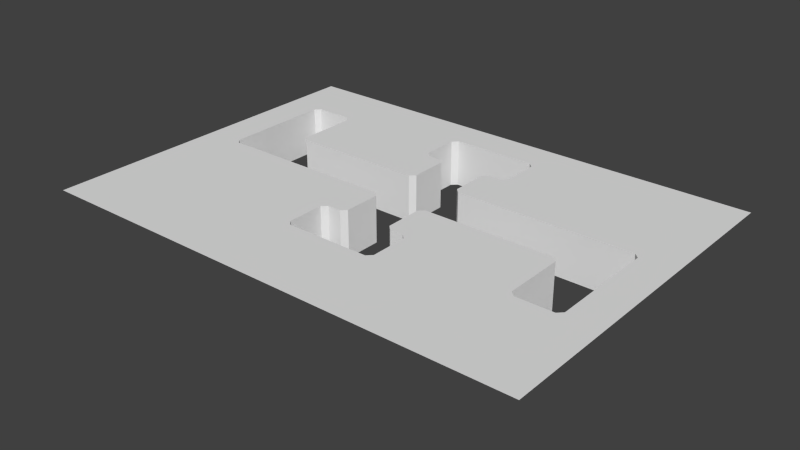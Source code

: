 # Source: map-tutorial2.blend  (saved by Blender 2.75.0; exported with 4.5.12 LTS)
import bpy
from mathutils import Matrix  # noqa: F401  (used for matrix-valued properties, if any)

bpy.ops.wm.read_factory_settings(use_empty=True)
scene = bpy.context.scene
scene.name = 'Scene'

# ---- collections
col_collection_1 = bpy.data.collections.new('Collection 1'); scene.collection.children.link(col_collection_1)
col_collection_2 = bpy.data.collections.new('Collection 2'); scene.collection.children.link(col_collection_2)
col_collection_2.hide_render = True
col_collection_2.hide_viewport = True

# ---- materials (node trees are filled in below, after node groups)
mat_material = bpy.data.materials.new('Material')
mat_material.alpha_threshold = 0.0
mat_material.use_transparent_shadow = False
mat_material.roughness = 0.5
mat_material_001 = bpy.data.materials.new('Material.001')
mat_material_001.alpha_threshold = 0.0
mat_material_001.use_transparent_shadow = False
mat_material_001.roughness = 0.5

# ---- material node trees

# ---- world
world_world = bpy.data.worlds.new('World'); scene.world = world_world
world_world.color = (0.05088, 0.05088, 0.05088)
world_world.use_sun_shadow = False
world_world.sun_shadow_jitter_overblur = 0.0
world_world.cycles.sampling_method = 'MANUAL'
world_world.cycles.sample_map_resolution = 256

# ---- meshes
me_cube_4378 = bpy.data.meshes.new('Cube.4378')
me_cube_4378.from_pydata([(18.0, 6.417, 3.0), (22.42, 6.0, 3.0), (22.0, 6.417, 3.0), (16.0, 19.0, 3.0), (34.0, 9.583, 3.0), (17.58, 10.0, 3.0), (22.42, 14.0, 3.0), (41.0, 25.0, 3.0), (21.0, 25.0, 3.0), (15.0, 25.0, 3.0), (-1.0, 25.0, 3.0), (23.58, 2.0, 3.0), (16.0, 2.417, 3.0), (38.0, 4.417, 3.0), (37.58, 4.0, 3.0), (23.58, 6.0, 3.0), (2.417, 10.0, 3.0), (5.583, 20.0, 3.0), (2.417, 20.0, 3.0), (23.58, 22.0, 3.0), (22.0, 17.58, 3.0), (22.42, 18.0, 3.0), (17.58, 6.0, 3.0), (22.0, 9.583, 3.0), (6.417, 14.0, 3.0), (6.0, 14.42, 3.0), (24.0, 2.417, 3.0), (16.42, 2.0, 3.0), (24.0, 5.583, 3.0), (2.0, 10.42, 3.0), (37.58, 14.0, 3.0), (23.58, 18.0, 3.0), (17.0, 22.0, 3.0), (16.42, 22.0, 3.0), (41.0, -5.0, 3.0), (-1.0, -5.0, 3.0), (22.0, 17.0, 3.0), (17.58, 18.0, 3.0), (24.0, 3.0, 3.0), (24.0, 19.0, 3.0), (37.0, 4.0, 3.0), (35.0, 4.0, 3.0), (34.0, 9.0, 3.0), (17.0, 10.0, 3.0), (18.0, 9.583, 3.0), (18.0, 9.0, 3.0), (22.0, 14.42, 3.0), (22.0, 15.0, 3.0), (18.0, 14.42, 3.0), (7.0, 14.0, 3.0), (19.0, 2.0, 3.0), (38.0, 5.0, 3.0), (18.0, 7.0, 3.0), (25.0, 10.0, 3.0), (23.0, 10.0, 3.0), (15.0, 10.0, 3.0), (13.0, 10.0, 3.0), (11.0, 10.0, 3.0), (9.0, 10.0, 3.0), (5.0, 10.0, 3.0), (38.0, 11.0, 3.0), (37.0, 14.0, 3.0), (33.0, 14.0, 3.0), (27.0, 14.0, 3.0), (25.0, 14.0, 3.0), (23.0, 14.0, 3.0), (15.0, 14.0, 3.0), (11.0, 14.0, 3.0), (18.0, 15.0, 3.0), (6.0, 17.0, 3.0), (21.0, 22.0, 3.0), (17.0, 2.0, 3.0), (2.0, 11.0, 3.0), (16.0, 18.42, 3.0), (5.0, 20.0, 3.0), (6.0, 19.58, 3.0), (2.0, 19.58, 3.0), (24.0, 21.0, 3.0), (24.0, 21.58, 3.0), (16.0, 21.0, 3.0), (16.0, 21.58, 3.0), (22.0, 17.58, -1.0), (22.42, 18.0, -1.0), (23.0, 18.0, -1.0), (23.0, 17.0, -1.0), (23.0, 18.0, 3.0), (18.0, 7.0, -1.0), (18.0, 6.417, -1.0), (17.58, 6.0, -1.0), (17.0, 7.0, -1.0), (17.0, 18.0, -1.0), (17.58, 18.0, -1.0), (18.0, 17.58, -1.0), (18.0, 17.0, -1.0), (17.0, 17.0, -1.0), (17.0, 18.0, 3.0), (18.0, 17.58, 3.0), (22.42, 6.0, -1.0), (22.0, 6.417, -1.0), (22.0, 7.0, -1.0), (23.0, 7.0, -1.0), (22.0, 7.0, 3.0), (24.0, 3.0, -1.0), (24.0, 19.0, -1.0), (37.0, 4.0, -1.0), (35.0, 4.0, -1.0), (33.0, 10.0, -1.0), (33.58, 10.0, -1.0), (34.0, 9.583, -1.0), (33.0, 9.0, -1.0), (33.0, 10.0, 3.0), (33.58, 10.0, 3.0), (22.0, 9.583, -1.0), (22.42, 10.0, -1.0), (23.0, 10.0, -1.0), (23.0, 9.0, -1.0), (22.42, 10.0, 3.0), (17.58, 10.0, -1.0), (18.0, 9.583, -1.0), (18.0, 9.0, -1.0), (17.0, 9.0, -1.0), (23.0, 14.0, -1.0), (22.42, 14.0, -1.0), (22.0, 14.42, -1.0), (22.0, 15.0, -1.0), (23.0, 15.0, -1.0), (18.0, 14.42, -1.0), (17.58, 14.0, -1.0), (17.0, 15.0, -1.0), (17.58, 14.0, 3.0), (7.0, 14.0, -1.0), (6.417, 14.0, -1.0), (6.0, 14.42, -1.0), (6.0, 15.0, -1.0), (7.0, 15.0, -1.0), (23.0, 2.0, -1.0), (23.0, 2.0, 3.0), (21.0, 2.0, -1.0), (21.0, 2.0, 3.0), (19.0, 2.0, -1.0), (38.0, 5.0, -1.0), (38.0, 7.0, 3.0), (38.0, 7.0, -1.0), (34.0, 7.0, -1.0), (34.0, 9.0, -1.0), (34.0, 7.0, 3.0), (22.0, 9.0, -1.0), (22.0, 9.0, 3.0), (38.0, 11.0, -1.0), (38.0, 9.0, -1.0), (38.0, 9.0, 3.0), (31.0, 10.0, -1.0), (31.0, 10.0, 3.0), (29.0, 10.0, 3.0), (29.0, 10.0, -1.0), (27.0, 10.0, 3.0), (27.0, 10.0, -1.0), (25.0, 10.0, -1.0), (17.0, 10.0, -1.0), (15.0, 10.0, -1.0), (13.0, 10.0, -1.0), (11.0, 10.0, -1.0), (9.0, 10.0, -1.0), (7.0, 10.0, -1.0), (7.0, 10.0, 3.0), (5.0, 10.0, -1.0), (38.0, 13.0, -1.0), (38.0, 13.0, 3.0), (2.0, 13.0, 3.0), (37.0, 14.0, -1.0), (33.0, 14.0, -1.0), (35.0, 14.0, -1.0), (35.0, 14.0, 3.0), (31.0, 14.0, 3.0), (31.0, 14.0, -1.0), (29.0, 14.0, 3.0), (29.0, 14.0, -1.0), (25.0, 14.0, -1.0), (27.0, 14.0, -1.0), (15.0, 14.0, -1.0), (17.0, 14.0, -1.0), (17.0, 14.0, 3.0), (13.0, 14.0, 3.0), (13.0, 14.0, -1.0), (9.0, 14.0, -1.0), (11.0, 14.0, -1.0), (9.0, 14.0, 3.0), (2.0, 13.0, -1.0), (2.0, 15.0, -1.0), (22.0, 17.0, -1.0), (18.0, 15.0, -1.0), (18.0, 17.0, 3.0), (6.0, 15.0, 3.0), (2.0, 17.0, -1.0), (2.0, 15.0, 3.0), (6.0, 19.0, -1.0), (6.0, 17.0, -1.0), (6.0, 19.0, 3.0), (2.0, 17.0, 3.0), (21.0, 22.0, -1.0), (19.0, 22.0, -1.0), (19.0, 22.0, 3.0), (24.0, 2.417, -1.0), (23.58, 2.0, -1.0), (16.0, 3.0, 3.0), (16.0, 3.0, -1.0), (17.0, 2.0, -1.0), (16.42, 2.0, -1.0), (16.0, 2.417, -1.0), (38.0, 4.417, -1.0), (37.58, 4.0, -1.0), (34.0, 5.0, 3.0), (34.42, 4.0, 3.0), (34.0, 4.417, 3.0), (34.0, 5.0, -1.0), (34.42, 4.0, -1.0), (34.0, 4.417, -1.0), (24.0, 5.0, 3.0), (23.0, 6.0, 3.0), (24.0, 5.0, -1.0), (23.0, 6.0, -1.0), (23.58, 6.0, -1.0), (24.0, 5.583, -1.0), (17.0, 6.0, 3.0), (16.0, 5.0, 3.0), (16.0, 5.583, 3.0), (16.42, 6.0, 3.0), (17.0, 6.0, -1.0), (16.0, 5.0, -1.0), (16.0, 5.583, -1.0), (16.42, 6.0, -1.0), (3.0, 10.0, 3.0), (2.0, 11.0, -1.0), (3.0, 10.0, -1.0), (2.417, 10.0, -1.0), (2.0, 10.42, -1.0), (38.0, 13.58, 3.0), (37.58, 14.0, -1.0), (38.0, 13.58, -1.0), (24.0, 18.42, 3.0), (24.0, 18.42, -1.0), (23.58, 18.0, -1.0), (16.42, 18.0, 3.0), (16.0, 19.0, -1.0), (16.42, 18.0, -1.0), (16.0, 18.42, -1.0), (5.0, 20.0, -1.0), (5.583, 20.0, -1.0), (6.0, 19.58, -1.0), (3.0, 20.0, 3.0), (2.0, 19.0, 3.0), (3.0, 20.0, -1.0), (2.0, 19.0, -1.0), (2.0, 19.58, -1.0), (2.417, 20.0, -1.0), (23.0, 22.0, 3.0), (24.0, 21.0, -1.0), (23.0, 22.0, -1.0), (23.58, 22.0, -1.0), (24.0, 21.58, -1.0), (17.0, 22.0, -1.0), (16.0, 21.0, -1.0), (16.0, 21.58, -1.0), (16.42, 22.0, -1.0)], [], [(34, 11, 27), (32, 9, 33), (17, 9, 10), (19, 8, 32), (7, 8, 19), (31, 21, 20), (18, 17, 10), (29, 10, 35), (34, 13, 14), (16, 29, 35), (2, 1, 15), (23, 2, 15), (27, 12, 35), (34, 27, 35), (9, 32, 8), (106, 110, 111, 107), (215, 216, 213, 212), (211, 213, 216, 214), (229, 230, 226, 225), (225, 224, 228, 229), (223, 226, 230, 227), (92, 96, 191, 93), (204, 205, 228, 224), (127, 129, 181, 180), (136, 135, 137, 138), (211, 214, 143, 145), (150, 149, 142, 141), (147, 146, 99, 101), (110, 106, 151, 152), (152, 151, 154, 153), (153, 154, 156, 155), (175, 176, 174, 173), (168, 187, 188, 194), (194, 188, 193, 198), (198, 193, 252, 250), (167, 236, 238, 166), (242, 95, 90, 244), (90, 95, 37, 91), (92, 91, 37, 96), (40, 104, 105, 41), (118, 44, 45, 119), (123, 46, 47, 124), (127, 126, 48, 129), (56, 160, 161, 57), (66, 179, 180, 181), (186, 184, 185, 67), (244, 245, 73, 242), (76, 250, 252, 253), (77, 78, 259, 256), (80, 79, 261, 262), (217, 219, 102, 38), (77, 256, 103, 39), (249, 251, 246, 74), (113, 116, 54, 114), (190, 68, 48, 126), (138, 137, 139, 50), (50, 139, 206, 71), (141, 142, 140, 51), (145, 143, 144, 42), (52, 86, 119, 45), (60, 148, 149, 150), (155, 156, 157, 53), (53, 157, 114, 54), (43, 158, 159, 55), (55, 159, 160, 56), (57, 161, 162, 58), (58, 162, 163, 164), (164, 163, 165, 59), (59, 165, 233, 231), (167, 166, 148, 60), (72, 232, 187, 168), (172, 171, 169, 61), (62, 170, 171, 172), (173, 174, 170, 62), (63, 178, 176, 175), (64, 177, 178, 63), (65, 121, 177, 64), (182, 183, 179, 66), (67, 185, 183, 182), (49, 130, 184, 186), (36, 189, 124, 47), (68, 190, 93, 191), (69, 196, 133, 192), (197, 195, 196, 69), (70, 199, 257, 255), (201, 200, 199, 70), (212, 41, 105, 215), (239, 39, 103, 240), (197, 75, 248, 195), (17, 75, 9), (9, 75, 3), (7, 19, 78), (96, 37, 242), (75, 24, 73, 3), (48, 96, 242), (6, 239, 31), (213, 111, 116, 28), (129, 48, 242), (31, 20, 46), (242, 73, 129), (6, 31, 46), (129, 73, 24), (30, 239, 6), (24, 75, 25), (7, 30, 236), (34, 7, 236), (76, 18, 10), (34, 236, 13), (29, 76, 10), (212, 34, 14), (213, 4, 111), (11, 34, 212), (35, 12, 225, 16), (26, 212, 213), (225, 5, 16), (226, 0, 44), (226, 22, 0), (5, 226, 44), (116, 15, 28), (225, 226, 5), (116, 23, 15), (213, 28, 26), (212, 26, 11), (9, 3, 80), (9, 80, 33), (7, 78, 239, 30), (82, 21, 85, 83), (82, 81, 20, 21), (113, 112, 23, 116), (132, 131, 24, 25), (217, 28, 222, 219), (237, 238, 236, 30), (240, 241, 31, 239), (32, 33, 263, 260), (88, 22, 223, 227), (146, 147, 23, 112), (132, 25, 192, 133), (32, 260, 200, 201), (85, 31, 241, 83), (88, 87, 0, 22), (98, 2, 101, 99), (98, 97, 1, 2), (108, 107, 111, 4), (118, 117, 5, 44), (123, 122, 6, 46), (130, 49, 24, 131), (202, 203, 11, 26), (207, 208, 12, 27), (27, 71, 206, 207), (204, 12, 208, 205), (209, 210, 14, 13), (221, 222, 28, 15), (15, 218, 220, 221), (234, 235, 29, 16), (16, 231, 233, 234), (72, 29, 235, 232), (247, 248, 75, 17), (17, 74, 246, 247), (253, 254, 18, 76), (249, 18, 254, 251), (258, 259, 78, 19), (19, 255, 257, 258), (262, 263, 33, 80), (189, 36, 20, 81), (86, 52, 0, 87), (220, 218, 1, 97), (3, 243, 261, 79), (108, 4, 42, 144), (158, 43, 5, 117), (121, 65, 6, 122), (26, 38, 102, 202), (136, 11, 203, 135), (13, 51, 140, 209), (40, 14, 210, 104), (30, 61, 169, 237), (3, 73, 245, 243)])
me_cube_4378.polygons.foreach_set('material_index', [0, 0, 0, 0, 0, 0, 0, 0, 0, 0, 0, 0, 0, 0, 0, 1, 1, 1, 1, 1, 1, 1, 1, 1, 1, 1, 1, 1, 1, 1, 1, 1, 1, 1, 1, 1, 1, 1, 1, 1, 1, 1, 1, 1, 1, 1, 1, 1, 1, 1, 1, 1, 1, 1, 1, 1, 1, 1, 1, 1, 1, 1, 1, 1, 1, 1, 1, 1, 1, 1, 1, 1, 1, 1, 1, 1, 1, 1, 1, 1, 1, 1, 1, 1, 1, 1, 1, 1, 1, 0, 0, 0, 0, 0, 0, 0, 0, 0, 0, 0, 0, 0, 0, 0, 0, 0, 0, 0, 0, 0, 0, 0, 0, 0, 0, 0, 0, 0, 0, 0, 0, 0, 0, 0, 0, 0, 1, 1, 1, 1, 1, 1, 1, 1, 1, 1, 1, 1, 1, 1, 1, 1, 1, 1, 1, 1, 1, 1, 1, 1, 1, 1, 1, 1, 1, 1, 1, 1, 1, 1, 1, 1, 1, 1, 1, 1, 1, 1, 1, 1, 1, 1, 1, 1, 1, 1])
_k = set([(0, 44), (3, 79), (3, 80), (4, 213), (5, 16), (6, 30), (13, 236), (17, 18), (19, 32), (24, 129), (32, 201), (36, 47), (38, 217), (39, 77), (40, 41), (42, 145), (43, 55), (45, 52), (48, 96), (49, 186), (50, 71), (50, 138), (51, 141), (53, 54), (53, 155), (55, 56), (56, 57), (57, 58), (58, 164), (59, 164), (59, 231), (60, 150), (60, 167), (61, 172), (62, 172), (62, 173), (63, 64), (63, 175), (64, 65), (66, 181), (66, 182), (67, 182), (67, 186), (68, 191), (69, 192), (69, 197), (70, 201), (70, 255), (72, 168), (74, 249), (86, 119), (93, 190), (99, 146), (101, 147), (102, 219), (103, 256), (104, 105), (106, 151), (110, 152), (111, 116), (114, 157), (121, 177), (124, 189), (130, 184), (133, 196), (135, 137), (136, 138), (137, 139), (139, 206), (140, 142), (141, 150), (142, 149), (143, 144), (143, 214), (145, 211), (148, 149), (148, 166), (151, 154), (152, 153), (153, 155), (154, 156), (156, 157), (158, 159), (159, 160), (160, 161), (161, 162), (162, 163), (163, 165), (165, 233), (168, 194), (169, 171), (170, 171), (170, 174), (173, 175), (174, 176), (176, 178), (177, 178), (179, 180), (179, 183), (183, 185), (184, 185), (187, 188), (187, 232), (188, 193), (193, 252), (194, 198), (195, 196), (198, 250), (199, 200), (199, 257), (200, 260), (204, 224), (205, 228), (243, 261), (246, 251)])
me_cube_4378.attributes.new('sharp_edge', 'BOOLEAN', 'EDGE').data.foreach_set('value', [ (min(e.vertices), max(e.vertices)) in _k for e in me_cube_4378.edges])
_uv = me_cube_4378.uv_layers.new(name='UVMap')
_uv.uv.foreach_set('vector', [0.9883, 0.1655, 0.5817, 0.3289, 0.4144, 0.3289, 0.428, 0.7958, 0.3813, 0.8659, 0.4144, 0.7958, 0.1614, 0.7491, 0.3813, 0.8659, 0.007756, 0.8659, 0.5817, 0.7958, 0.5214, 0.8659, 0.428, 0.7958, 0.9883, 0.8659, 0.5214, 0.8659, 0.5817, 0.7958, 0.5817, 0.7024, 0.5544, 0.7024, 0.5447, 0.6927, 0.08754, 0.7491, 0.1614, 0.7491, 0.007756, 0.8659, 0.07779, 0.5254, 0.007756, 0.8659, 0.007756, 0.1655, 0.9883, 0.1655, 0.9182, 0.3853, 0.9085, 0.3756, 0.08754, 0.5157, 0.07779, 0.5254, 0.007756, 0.1655, 0.5447, 0.432, 0.5544, 0.4223, 0.5817, 0.4223, 0.5447, 0.5059, 0.5447, 0.432, 0.5817, 0.4223, 0.4144, 0.3289, 0.4046, 0.3387, 0.007756, 0.1655, 0.9883, 0.1655, 0.4144, 0.3289, 0.007756, 0.1655, 0.3813, 0.8659, 0.428, 0.7958, 0.5214, 0.8659, 0.006048, 9.373e-05, 0.006048, 0.9999, 0.3338, 0.9999, 0.3338, 9.367e-05, 0.6632, 9.367e-05, 0.3302, 9.373e-05, 0.3302, 0.9999, 0.6632, 0.9999, 0.001535, 0.9999, 0.3302, 0.9999, 0.3302, 9.373e-05, 0.001535, 9.379e-05, 0.6632, 9.367e-05, 0.3302, 9.373e-05, 0.3302, 0.9999, 0.6632, 0.9999, 0.6632, 0.9999, 0.9919, 0.9999, 0.9919, 9.367e-05, 0.6632, 9.367e-05, 0.001535, 0.9999, 0.3302, 0.9999, 0.3302, 9.373e-05, 0.001535, 9.379e-05, 0.6658, 9.367e-05, 0.6658, 0.9999, 0.9936, 0.9999, 0.9936, 9.367e-05, 0.0001, 0.0001001, 9.998e-05, 0.9999, 0.9999, 0.9999, 0.9999, 9.998e-05, 0.6658, 9.367e-05, 0.6658, 0.9999, 0.9936, 0.9999, 0.9936, 9.367e-05, 0.0001, 0.0001001, 9.998e-05, 0.9999, 0.9999, 0.9999, 0.9999, 9.998e-05, 0.0001, 0.0001001, 9.998e-05, 0.9999, 0.9999, 0.9999, 0.9999, 9.998e-05, 0.0001, 0.0001001, 9.998e-05, 0.9999, 0.9999, 0.9999, 0.9999, 9.998e-05, 0.0001, 0.0001001, 9.998e-05, 0.9999, 0.9999, 0.9999, 0.9999, 9.998e-05, 0.0001, 0.0001001, 9.998e-05, 0.9999, 0.9999, 0.9999, 0.9999, 9.998e-05, 0.0001, 0.0001001, 9.998e-05, 0.9999, 0.9999, 0.9999, 0.9999, 9.998e-05, 0.0001, 0.0001001, 9.998e-05, 0.9999, 0.9999, 0.9999, 0.9999, 9.998e-05, 0.0001, 0.0001001, 9.998e-05, 0.9999, 0.9999, 0.9999, 0.9999, 9.998e-05, 0.0001, 0.0001001, 9.998e-05, 0.9999, 0.9999, 0.9999, 0.9999, 9.998e-05, 0.0001, 0.0001001, 9.998e-05, 0.9999, 0.9999, 0.9999, 0.9999, 9.998e-05, 0.0001, 0.0001001, 9.998e-05, 0.9999, 0.9999, 0.9999, 0.9999, 9.998e-05, 0.001535, 0.9999, 0.3302, 0.9999, 0.3302, 9.373e-05, 0.001535, 9.379e-05, 0.6632, 0.9999, 0.9919, 0.9999, 0.9919, 9.367e-05, 0.6632, 9.367e-05, 0.006048, 9.373e-05, 0.006048, 0.9999, 0.3338, 0.9999, 0.3338, 9.367e-05, 0.6658, 9.367e-05, 0.3338, 9.367e-05, 0.3338, 0.9999, 0.6658, 0.9999, 0.0001, 0.0001001, 9.998e-05, 0.9999, 0.9999, 0.9999, 0.9999, 9.998e-05, 0.6658, 9.367e-05, 0.6658, 0.9999, 0.9936, 0.9999, 0.9936, 9.367e-05, 0.6658, 9.367e-05, 0.6658, 0.9999, 0.9936, 0.9999, 0.9936, 9.367e-05, 0.6658, 9.367e-05, 0.3338, 9.367e-05, 0.3338, 0.9999, 0.6658, 0.9999, 0.0001, 0.0001001, 9.998e-05, 0.9999, 0.9999, 0.9999, 0.9999, 9.998e-05, 0.0001, 0.0001001, 9.998e-05, 0.9999, 0.9999, 0.9999, 0.9999, 9.998e-05, 0.0001, 0.0001001, 9.998e-05, 0.9999, 0.9999, 0.9999, 0.9999, 9.998e-05, 0.6632, 9.367e-05, 0.3302, 9.373e-05, 0.3302, 0.9999, 0.6632, 0.9999, 0.6632, 0.9999, 0.9919, 0.9999, 0.9919, 9.367e-05, 0.6632, 9.367e-05, 0.001535, 0.9999, 0.3302, 0.9999, 0.3302, 9.373e-05, 0.001535, 9.379e-05, 0.6632, 0.9999, 0.9919, 0.9999, 0.9919, 9.367e-05, 0.6632, 9.367e-05, 0.0001, 0.0001001, 9.998e-05, 0.9999, 0.9999, 0.9999, 0.9999, 9.998e-05, 0.0001, 0.0001001, 9.998e-05, 0.9999, 0.9999, 0.9999, 0.9999, 9.998e-05, 0.0001, 0.0001001, 9.998e-05, 0.9999, 0.9999, 0.9999, 0.9999, 9.998e-05, 0.6658, 9.367e-05, 0.6658, 0.9999, 0.9936, 0.9999, 0.9936, 9.367e-05, 0.006048, 9.373e-05, 0.006048, 0.9999, 0.3338, 0.9999, 0.3338, 9.367e-05, 0.0001, 0.0001001, 9.998e-05, 0.9999, 0.9999, 0.9999, 0.9999, 9.998e-05, 0.0001, 0.0001001, 9.998e-05, 0.9999, 0.9999, 0.9999, 0.9999, 9.998e-05, 0.0001, 0.0001001, 9.998e-05, 0.9999, 0.9999, 0.9999, 0.9999, 9.998e-05, 0.0001, 0.0001001, 9.998e-05, 0.9999, 0.9999, 0.9999, 0.9999, 9.998e-05, 0.0001, 0.0001001, 9.998e-05, 0.9999, 0.9999, 0.9999, 0.9999, 9.998e-05, 0.0001, 0.0001001, 9.998e-05, 0.9999, 0.9999, 0.9999, 0.9999, 9.998e-05, 0.0001, 0.0001001, 9.998e-05, 0.9999, 0.9999, 0.9999, 0.9999, 9.998e-05, 0.0001, 0.0001001, 9.998e-05, 0.9999, 0.9999, 0.9999, 0.9999, 9.998e-05, 0.0001, 0.0001001, 9.998e-05, 0.9999, 0.9999, 0.9999, 0.9999, 9.998e-05, 0.0001, 0.0001001, 9.998e-05, 0.9999, 0.9999, 0.9999, 0.9999, 9.998e-05, 0.0001, 0.0001001, 9.998e-05, 0.9999, 0.9999, 0.9999, 0.9999, 9.998e-05, 0.0001, 0.0001001, 9.998e-05, 0.9999, 0.9999, 0.9999, 0.9999, 9.998e-05, 0.0001, 0.0001001, 9.998e-05, 0.9999, 0.9999, 0.9999, 0.9999, 9.998e-05, 0.0001, 0.0001001, 9.998e-05, 0.9999, 0.9999, 0.9999, 0.9999, 9.998e-05, 0.0001, 0.0001001, 9.998e-05, 0.9999, 0.9999, 0.9999, 0.9999, 9.998e-05, 0.0001, 0.0001001, 9.998e-05, 0.9999, 0.9999, 0.9999, 0.9999, 9.998e-05, 0.0001, 0.0001001, 9.998e-05, 0.9999, 0.9999, 0.9999, 0.9999, 9.998e-05, 0.0001, 0.0001001, 9.998e-05, 0.9999, 0.9999, 0.9999, 0.9999, 9.998e-05, 0.0001, 0.0001001, 9.998e-05, 0.9999, 0.9999, 0.9999, 0.9999, 9.998e-05, 0.0001, 0.0001001, 9.998e-05, 0.9999, 0.9999, 0.9999, 0.9999, 9.998e-05, 0.0001, 0.0001001, 9.998e-05, 0.9999, 0.9999, 0.9999, 0.9999, 9.998e-05, 0.0001, 0.0001001, 9.998e-05, 0.9999, 0.9999, 0.9999, 0.9999, 9.998e-05, 0.0001, 0.0001001, 9.998e-05, 0.9999, 0.9999, 0.9999, 0.9999, 9.998e-05, 0.0001, 0.0001001, 9.998e-05, 0.9999, 0.9999, 0.9999, 0.9999, 9.998e-05, 0.0001, 0.0001001, 9.998e-05, 0.9999, 0.9999, 0.9999, 0.9999, 9.998e-05, 0.0001, 0.0001001, 9.998e-05, 0.9999, 0.9999, 0.9999, 0.9999, 9.998e-05, 0.0001, 0.0001001, 9.998e-05, 0.9999, 0.9999, 0.9999, 0.9999, 9.998e-05, 0.0001, 0.0001001, 9.998e-05, 0.9999, 0.9999, 0.9999, 0.9999, 9.998e-05, 0.0001, 0.0001001, 9.998e-05, 0.9999, 0.9999, 0.9999, 0.9999, 9.998e-05, 0.0001, 0.0001001, 9.998e-05, 0.9999, 0.9999, 0.9999, 0.9999, 9.998e-05, 0.0001, 0.0001001, 9.998e-05, 0.9999, 0.9999, 0.9999, 0.9999, 9.998e-05, 0.6632, 0.9999, 0.9919, 0.9999, 0.9919, 9.367e-05, 0.6632, 9.367e-05, 0.6632, 0.9999, 0.9919, 0.9999, 0.9919, 9.367e-05, 0.6632, 9.367e-05, 0.001535, 0.9999, 0.3302, 0.9999, 0.3302, 9.373e-05, 0.001535, 9.379e-05, 0.1614, 0.7491, 0.1712, 0.7394, 0.3813, 0.8659, 0.3813, 0.8659, 0.1712, 0.7394, 0.4046, 0.7258, 0.9883, 0.8659, 0.5817, 0.7958, 0.5914, 0.7861, 0.4513, 0.6927, 0.4416, 0.7024, 0.4144, 0.7024, 0.1712, 0.7394, 0.1809, 0.6091, 0.4046, 0.7122, 0.4046, 0.7258, 0.4513, 0.6188, 0.4513, 0.6927, 0.4144, 0.7024, 0.5544, 0.6091, 0.5914, 0.7122, 0.5817, 0.7024, 0.8249, 0.3853, 0.8151, 0.5157, 0.5544, 0.5157, 0.5914, 0.4126, 0.4416, 0.6091, 0.4513, 0.6188, 0.4144, 0.7024, 0.5817, 0.7024, 0.5447, 0.6927, 0.5447, 0.6188, 0.4144, 0.7024, 0.4046, 0.7122, 0.4416, 0.6091, 0.5544, 0.6091, 0.5817, 0.7024, 0.5447, 0.6188, 0.4416, 0.6091, 0.4046, 0.7122, 0.1809, 0.6091, 0.9085, 0.6091, 0.5914, 0.7122, 0.5544, 0.6091, 0.1809, 0.6091, 0.1712, 0.7394, 0.1712, 0.6188, 0.9883, 0.8659, 0.9085, 0.6091, 0.9182, 0.5993, 0.9883, 0.1655, 0.9883, 0.8659, 0.9182, 0.5993, 0.07779, 0.7394, 0.08754, 0.7491, 0.007756, 0.8659, 0.9883, 0.1655, 0.9182, 0.5993, 0.9182, 0.3853, 0.07779, 0.5254, 0.07779, 0.7394, 0.007756, 0.8659, 0.8346, 0.3756, 0.9883, 0.1655, 0.9085, 0.3756, 0.8249, 0.3853, 0.8249, 0.5059, 0.8151, 0.5157, 0.5817, 0.3289, 0.9883, 0.1655, 0.8346, 0.3756, 0.007756, 0.1655, 0.4046, 0.3387, 0.4046, 0.4126, 0.08754, 0.5157, 0.5914, 0.3387, 0.8346, 0.3756, 0.8249, 0.3853, 0.4046, 0.4126, 0.4416, 0.5157, 0.08754, 0.5157, 0.4144, 0.4223, 0.4513, 0.432, 0.4513, 0.5059, 0.4144, 0.4223, 0.4416, 0.4223, 0.4513, 0.432, 0.4416, 0.5157, 0.4144, 0.4223, 0.4513, 0.5059, 0.5544, 0.5157, 0.5817, 0.4223, 0.5914, 0.4126, 0.4046, 0.4126, 0.4144, 0.4223, 0.4416, 0.5157, 0.5544, 0.5157, 0.5447, 0.5059, 0.5817, 0.4223, 0.8249, 0.3853, 0.5914, 0.4126, 0.5914, 0.3387, 0.8346, 0.3756, 0.5914, 0.3387, 0.5817, 0.3289, 0.3813, 0.8659, 0.4046, 0.7258, 0.4046, 0.7861, 0.3813, 0.8659, 0.4046, 0.7861, 0.4144, 0.7958, 0.9883, 0.8659, 0.5914, 0.7861, 0.5914, 0.7122, 0.9085, 0.6091, 0.6658, 9.367e-05, 0.6658, 0.9999, 0.9936, 0.9999, 0.9936, 9.367e-05, 0.6658, 9.367e-05, 0.3338, 9.367e-05, 0.3338, 0.9999, 0.6658, 0.9999, 0.6658, 9.367e-05, 0.3338, 9.367e-05, 0.3338, 0.9999, 0.6658, 0.9999, 0.6658, 9.367e-05, 0.3338, 9.367e-05, 0.3338, 0.9999, 0.6658, 0.9999, 0.001535, 0.9999, 0.3302, 0.9999, 0.3302, 9.373e-05, 0.001535, 9.379e-05, 0.6632, 9.367e-05, 0.3302, 9.373e-05, 0.3302, 0.9999, 0.6632, 0.9999, 0.6632, 9.367e-05, 0.3302, 9.373e-05, 0.3302, 0.9999, 0.6632, 0.9999, 0.001535, 0.9999, 0.3302, 0.9999, 0.3302, 9.373e-05, 0.001535, 9.379e-05, 0.6658, 9.367e-05, 0.6658, 0.9999, 0.9936, 0.9999, 0.9936, 9.367e-05, 0.006048, 9.373e-05, 0.006048, 0.9999, 0.3338, 0.9999, 0.3338, 9.367e-05, 0.6658, 9.367e-05, 0.6658, 0.9999, 0.9936, 0.9999, 0.9936, 9.367e-05, 0.0001, 0.0001001, 9.998e-05, 0.9999, 0.9999, 0.9999, 0.9999, 9.998e-05, 0.001535, 0.9999, 0.3302, 0.9999, 0.3302, 9.373e-05, 0.001535, 9.379e-05, 0.6658, 9.367e-05, 0.3338, 9.367e-05, 0.3338, 0.9999, 0.6658, 0.9999, 0.6658, 9.367e-05, 0.6658, 0.9999, 0.9936, 0.9999, 0.9936, 9.367e-05, 0.6658, 9.367e-05, 0.3338, 9.367e-05, 0.3338, 0.9999, 0.6658, 0.9999, 0.6658, 9.367e-05, 0.3338, 9.367e-05, 0.3338, 0.9999, 0.6658, 0.9999, 0.6658, 9.367e-05, 0.3338, 9.367e-05, 0.3338, 0.9999, 0.6658, 0.9999, 0.6658, 9.367e-05, 0.3338, 9.367e-05, 0.3338, 0.9999, 0.6658, 0.9999, 0.006048, 9.373e-05, 0.006048, 0.9999, 0.3338, 0.9999, 0.3338, 9.367e-05, 0.6632, 9.367e-05, 0.3302, 9.373e-05, 0.3302, 0.9999, 0.6632, 0.9999, 0.6632, 9.367e-05, 0.3302, 9.373e-05, 0.3302, 0.9999, 0.6632, 0.9999, 0.6632, 0.9999, 0.9919, 0.9999, 0.9919, 9.367e-05, 0.6632, 9.367e-05, 0.001535, 0.9999, 0.3302, 0.9999, 0.3302, 9.373e-05, 0.001535, 9.379e-05, 0.6632, 9.367e-05, 0.3302, 9.373e-05, 0.3302, 0.9999, 0.6632, 0.9999, 0.6632, 9.367e-05, 0.3302, 9.373e-05, 0.3302, 0.9999, 0.6632, 0.9999, 0.6632, 0.9999, 0.9919, 0.9999, 0.9919, 9.367e-05, 0.6632, 9.367e-05, 0.6632, 9.367e-05, 0.3302, 9.373e-05, 0.3302, 0.9999, 0.6632, 0.9999, 0.6632, 0.9999, 0.9919, 0.9999, 0.9919, 9.367e-05, 0.6632, 9.367e-05, 0.001535, 0.9999, 0.3302, 0.9999, 0.3302, 9.373e-05, 0.001535, 9.379e-05, 0.6632, 9.367e-05, 0.3302, 9.373e-05, 0.3302, 0.9999, 0.6632, 0.9999, 0.6632, 0.9999, 0.9919, 0.9999, 0.9919, 9.367e-05, 0.6632, 9.367e-05, 0.6632, 9.367e-05, 0.3302, 9.373e-05, 0.3302, 0.9999, 0.6632, 0.9999, 0.001535, 0.9999, 0.3302, 0.9999, 0.3302, 9.373e-05, 0.001535, 9.379e-05, 0.6632, 9.367e-05, 0.3302, 9.373e-05, 0.3302, 0.9999, 0.6632, 0.9999, 0.6632, 0.9999, 0.9919, 0.9999, 0.9919, 9.367e-05, 0.6632, 9.367e-05, 0.6632, 9.367e-05, 0.3302, 9.373e-05, 0.3302, 0.9999, 0.6632, 0.9999, 0.006048, 9.373e-05, 0.006048, 0.9999, 0.3338, 0.9999, 0.3338, 9.367e-05, 0.006048, 9.373e-05, 0.006048, 0.9999, 0.3338, 0.9999, 0.3338, 9.367e-05, 0.006048, 9.373e-05, 0.006048, 0.9999, 0.3338, 0.9999, 0.3338, 9.367e-05, 0.0001, 0.0001001, 9.998e-05, 0.9999, 0.9999, 0.9999, 0.9999, 9.998e-05, 0.6658, 9.367e-05, 0.6658, 0.9999, 0.9936, 0.9999, 0.9936, 9.367e-05, 0.006048, 9.373e-05, 0.006048, 0.9999, 0.3338, 0.9999, 0.3338, 9.367e-05, 0.006048, 9.373e-05, 0.006048, 0.9999, 0.3338, 0.9999, 0.3338, 9.367e-05, 0.6632, 0.9999, 0.9919, 0.9999, 0.9919, 9.367e-05, 0.6632, 9.367e-05, 0.001535, 0.9999, 0.3302, 0.9999, 0.3302, 9.373e-05, 0.001535, 9.379e-05, 0.6632, 0.9999, 0.9919, 0.9999, 0.9919, 9.367e-05, 0.6632, 9.367e-05, 0.001535, 0.9999, 0.3302, 0.9999, 0.3302, 9.373e-05, 0.001535, 9.379e-05, 0.6632, 0.9999, 0.9919, 0.9999, 0.9919, 9.367e-05, 0.6632, 9.367e-05, 0.001535, 0.9999, 0.3302, 0.9999, 0.3302, 9.373e-05, 0.001535, 9.379e-05])
me_cube_4378.materials.append(mat_material)
me_cube_4378.materials.append(mat_material_001)
me_cube_4378.use_remesh_preserve_volume = False
me_cube_4378.use_remesh_preserve_attributes = False
me_cube_4378.use_mirror_vertex_groups = False
me_cube_4378.update()

# ---- objects
ob_relleno_001 = bpy.data.objects.new('Relleno.001', me_cube_4378)

# ---- transforms, parenting, visibility, modifiers, constraints
ob_relleno_001.location = (0.0, 0.0, 0.0)
ob_relleno_001.scale = (0.5, 0.5, 0.5)
ob_relleno_001.lineart.crease_threshold = 0.0

# ---- collection membership
col_collection_1.objects.link(ob_relleno_001)
col_collection_2.objects.link(ob_relleno_001)

# ---- scene / render settings (as saved in the file)
scene.frame_start = 1; scene.frame_end = 250; scene.frame_set(19)
scene.render.engine = 'BLENDER_EEVEE_NEXT'
scene.render.resolution_percentage = 50
scene.render.dither_intensity = 0.0
scene.cycles.use_denoising = False
scene.cycles.samples = 10
scene.cycles.sampling_pattern = 'TABULATED_SOBOL'
scene.cycles.light_sampling_threshold = 0.0
scene.cycles.use_adaptive_sampling = False
scene.cycles.use_light_tree = False
scene.cycles.blur_glossy = 0.0
scene.cycles.volume_bounces = 1
scene.cycles.pixel_filter_type = 'GAUSSIAN'
scene.cycles.sample_clamp_indirect = 0.0
scene.view_settings.view_transform = 'Standard'
bpy.context.view_layer.update()

# ---- added for rendering (the .blend has no active camera and no usable light): camera, sun
cam_auto = bpy.data.cameras.new('AutoCamera')
cam_auto.lens = 50.0
cam_auto.sensor_width = 36.0
cam_auto.clip_end = 1000.0
ob_auto_camera = bpy.data.objects.new('AutoCamera', cam_auto)
scene.collection.objects.link(ob_auto_camera)
ob_auto_camera.location = (33.9488, -23.7386, 19.6591)
ob_auto_camera.rotation_euler = (1.09748, -7.21219e-08, 0.694738)
scene.camera = ob_auto_camera
light_auto_sun = bpy.data.lights.new('AutoSun', 'SUN')
light_auto_sun.energy = 3.0
light_auto_sun.angle = 0.0523599
ob_auto_sun = bpy.data.objects.new('AutoSun', light_auto_sun)
scene.collection.objects.link(ob_auto_sun)
ob_auto_sun.rotation_euler = (0.872665, 0.174533, 0.523599)
bpy.context.view_layer.update()
